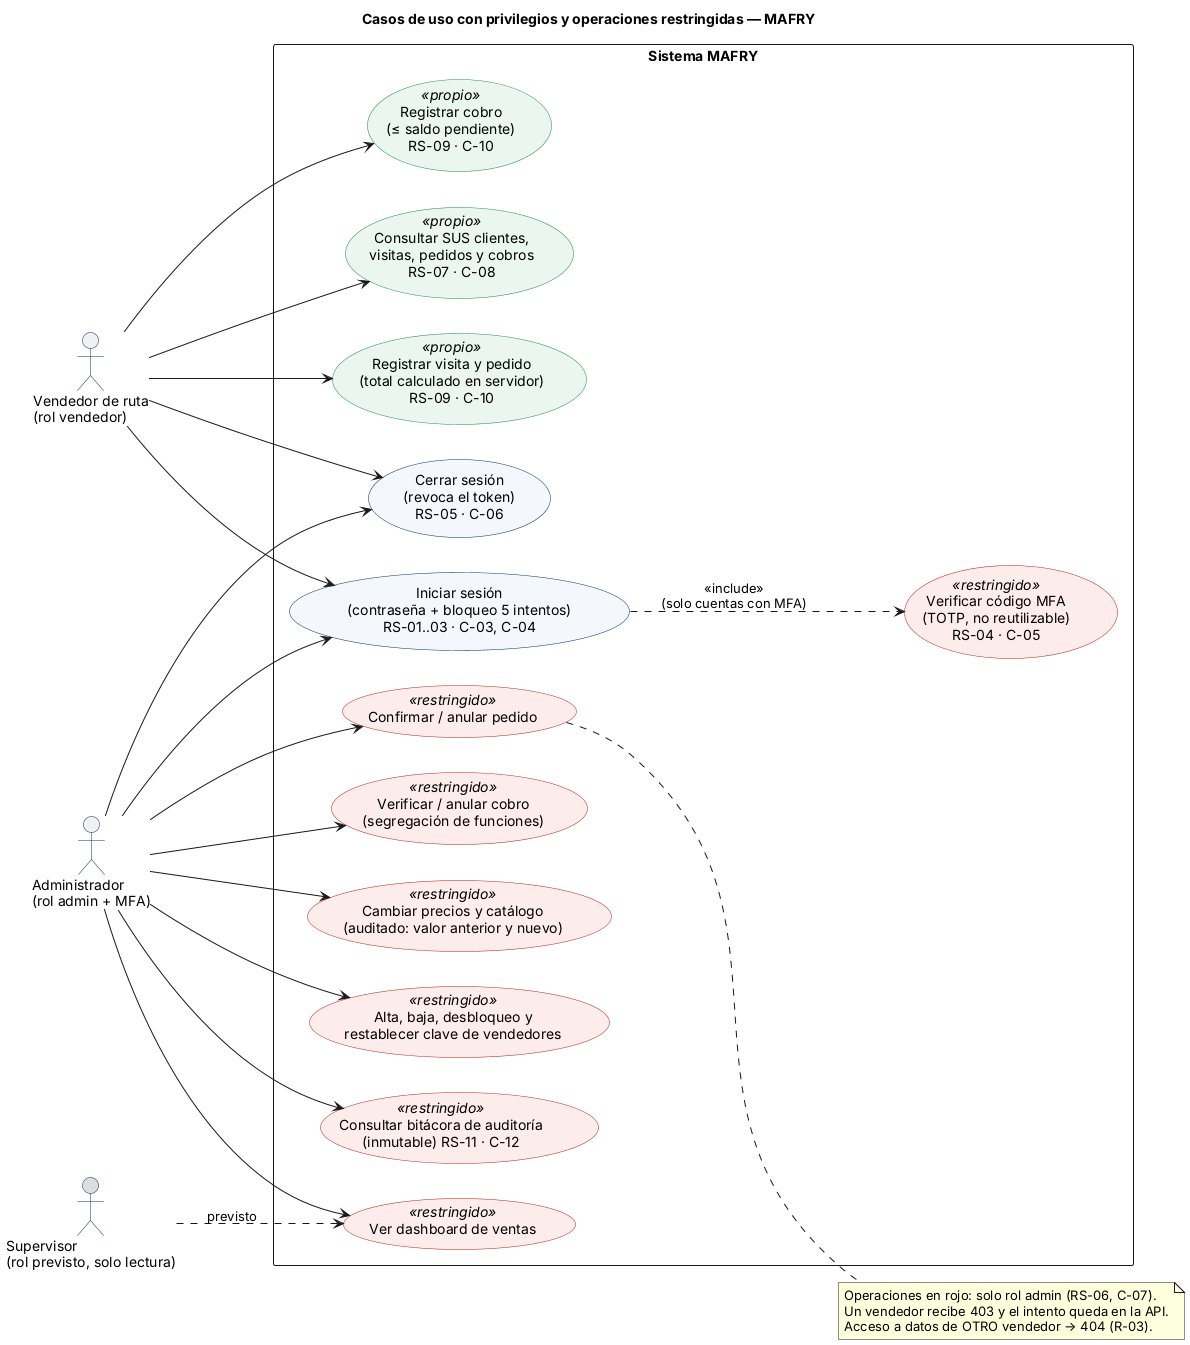

The diagram above was rendered by PlantUML. Its source (embedded in the PNG):
@startuml S1_casos_uso_seguridad
title Casos de uso con privilegios y operaciones restringidas — MAFRY
skinparam defaultFontName Arial
skinparam shadowing false
skinparam backgroundColor #FFFFFF
skinparam usecase {
  BackgroundColor #F4F7FB
  BorderColor #002F6D
  BackgroundColor<<restringido>> #FDECEC
  BorderColor<<restringido>> #B42318
  BackgroundColor<<propio>> #EAF6EF
  BorderColor<<propio>> #1E8B4D
}
skinparam actorBorderColor #002F6D
left to right direction

actor "Vendedor de ruta\n(rol vendedor)" as VEN
actor "Administrador\n(rol admin + MFA)" as ADM
actor "Supervisor\n(rol previsto, solo lectura)" as SUP #DDDDDD

rectangle "Sistema MAFRY" {
  usecase "Iniciar sesión\n(contraseña + bloqueo 5 intentos)\nRS-01..03 · C-03, C-04" as UC_LOGIN
  usecase "Verificar código MFA\n(TOTP, no reutilizable)\nRS-04 · C-05" as UC_MFA <<restringido>>
  usecase "Cerrar sesión\n(revoca el token)\nRS-05 · C-06" as UC_OUT

  usecase "Consultar SUS clientes,\nvisitas, pedidos y cobros\nRS-07 · C-08" as UC_PROPIOS <<propio>>
  usecase "Registrar visita y pedido\n(total calculado en servidor)\nRS-09 · C-10" as UC_PED <<propio>>
  usecase "Registrar cobro\n(≤ saldo pendiente)\nRS-09 · C-10" as UC_COB <<propio>>

  usecase "Confirmar / anular pedido" as UC_CONF <<restringido>>
  usecase "Verificar / anular cobro\n(segregación de funciones)" as UC_VERIF <<restringido>>
  usecase "Cambiar precios y catálogo\n(auditado: valor anterior y nuevo)" as UC_PREC <<restringido>>
  usecase "Alta, baja, desbloqueo y\nrestablecer clave de vendedores" as UC_USR <<restringido>>
  usecase "Consultar bitácora de auditoría\n(inmutable) RS-11 · C-12" as UC_BIT <<restringido>>
  usecase "Ver dashboard de ventas" as UC_DASH <<restringido>>
}

VEN --> UC_LOGIN
VEN --> UC_OUT
VEN --> UC_PROPIOS
VEN --> UC_PED
VEN --> UC_COB

ADM --> UC_LOGIN
ADM --> UC_OUT
UC_LOGIN ..> UC_MFA : <<include>>\n(solo cuentas con MFA)
ADM --> UC_CONF
ADM --> UC_VERIF
ADM --> UC_PREC
ADM --> UC_USR
ADM --> UC_BIT
ADM --> UC_DASH
SUP ..> UC_DASH : previsto

note right of UC_CONF
  Operaciones en rojo: solo rol admin (RS-06, C-07).
  Un vendedor recibe 403 y el intento queda en la API.
  Acceso a datos de OTRO vendedor → 404 (R-03).
end note
@enduml